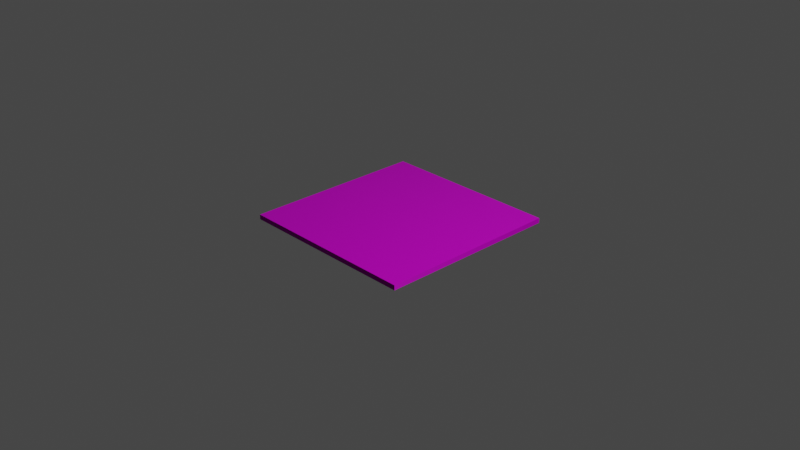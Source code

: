 # Source: FactoryCell.blend  (saved by Blender 3.0.42; exported with 4.5.12 LTS)
import bpy
from mathutils import Matrix  # noqa: F401  (used for matrix-valued properties, if any)

bpy.ops.wm.read_factory_settings(use_empty=True)
scene = bpy.context.scene
scene.name = 'Scene'

# ---- collections
col_collection = bpy.data.collections.new('Collection'); scene.collection.children.link(col_collection)

# ---- images (referenced by path relative to the original .blend; pixels are not part of the script)
import os
ASSET_DIR = os.environ.get("B2B_ASSET_DIR", "")  # directory of the original .blend (textures are referenced by path, not embedded)
HERE = os.path.dirname(os.path.abspath(__file__))  # packed textures are extracted next to this script under _unpacked/

def load_image(name, relpath, width, height, colorspace="sRGB"):
    """Load a texture the original file referenced (path relative to the .blend, or extracted next to this script)."""
    p = next((c for c in (os.path.join(HERE, relpath), os.path.join(ASSET_DIR, relpath)) if relpath and os.path.exists(c)), "")
    if p:
        img = bpy.data.images.load(p, check_existing=True)
        img.name = name
    else:  # same state as the original file: an image datablock whose file is absent (Cycles renders it pink)
        img = bpy.data.images.new(name, width, height)
        img.source = "FILE"
        img.filepath = "//" + (relpath or name)
    img.colorspace_settings.name = colorspace
    return img
img_concrete044d_1k_color_png = load_image('Concrete044D_1K_Color.png', 'Concrete044D_1K_Color.png', 1024, 1024, 'sRGB')
img_concrete039_1k_color_png = load_image('Concrete039_1K_Color.png', 'Concrete039_1K_Color.png', 1024, 1024, 'sRGB')
img_concrete044d_1k_normalgl_png = load_image('Concrete044D_1K_NormalGL.png', 'Concrete044D_1K_NormalGL.png', 1024, 1024, 'sRGB')
img_concrete039_1k_normaldx_png = load_image('Concrete039_1K_NormalDX.png', 'Concrete039_1K_NormalDX.png', 1024, 1024, 'sRGB')
img_factory_norm = load_image('Factory_Norm', 'Factory_Norm.png', 1024, 1024, 'sRGB')
img_factory_base = load_image('Factory_Base', 'Factory_Base.png', 1024, 1024, 'sRGB')

# ---- materials (node trees are filled in below, after node groups)
mat_material = bpy.data.materials.new('Material')
mat_material.alpha_threshold = 0.0
mat_material.line_color = (0.0, 0.0, 0.0, 1.0)

# ---- material node trees
mat_material.use_nodes = True; mat_material.node_tree.nodes.clear()
_N = mat_material.node_tree.nodes; _L = mat_material.node_tree.links
n0 = _N.new('ShaderNodeOutputMaterial'); n0.name = 'Material Output'; n0.location = (329, 300)
n1 = _N.new('ShaderNodeMix'); n1.name = 'Mix'; n1.location = (-338, 243)
n1.data_type = 'RGBA'
n2 = _N.new('ShaderNodeTexImage'); n2.name = 'Image Texture.002'; n2.location = (-1205, 5)
n2.image = img_concrete044d_1k_color_png
n3 = _N.new('ShaderNodeTexImage'); n3.name = 'Image Texture'; n3.location = (-1214, 303)
n3.image = img_concrete039_1k_color_png
n4 = _N.new('ShaderNodeTexCoord'); n4.name = 'Texture Coordinate'; n4.location = (-1953, 198)
n5 = _N.new('ShaderNodeTexNoise'); n5.name = 'Noise Texture'; n5.location = (-1136, 636)
n6 = _N.new('ShaderNodeNormalMap'); n6.name = 'Normal Map'; n6.location = (-280, -339)
n6.inputs[0].default_value = 8.6
n7 = _N.new('ShaderNodeMix'); n7.name = 'Mix.001'; n7.location = (-500, -360)
n7.data_type = 'RGBA'
n8 = _N.new('ShaderNodeTexImage'); n8.name = 'Image Texture.003'; n8.location = (-922, -676)
n8.image = img_concrete044d_1k_normalgl_png
n9 = _N.new('ShaderNodeTexImage'); n9.name = 'Image Texture.001'; n9.location = (-929, -384)
n9.image = img_concrete039_1k_normaldx_png
n10 = _N.new('ShaderNodeValToRGB'); n10.name = 'ColorRamp.001'; n10.location = (-861, -117)
while len(n10.color_ramp.elements) > 1: n10.color_ramp.elements.remove(n10.color_ramp.elements[-1])
n10.color_ramp.elements[0].position = 0.1045; n10.color_ramp.elements[0].color = (0.0, 0.0, 0.0, 1.0)
_e = n10.color_ramp.elements.new(0.4136); _e.color = (1.0, 1.0, 1.0, 1.0)
n11 = _N.new('ShaderNodeTexNoise'); n11.name = 'Noise Texture.001'; n11.location = (-1321, -357)
n12 = _N.new('ShaderNodeBsdfPrincipled'); n12.name = 'Principled BSDF'; n12.location = (39, 300)
n12.distribution = 'GGX'
n12.subsurface_method = 'RANDOM_WALK_SKIN'
n12.inputs[1].default_value = 0.3636
n12.inputs[2].default_value = 0.4
n12.inputs[3].default_value = 1.45
n12.inputs[13].default_value = 0.1955
n12.inputs[27].default_value = (0.0, 0.0, 0.0, 1.0)
n12.inputs[28].default_value = 1.0
n13 = _N.new('ShaderNodeMapping'); n13.name = 'Mapping'; n13.location = (-1658, -80)
n13.inputs[1].default_value = (1.0, 1.4, 0.0)
n13.inputs[3].default_value = (5.0, 5.0, 5.0)
n14 = _N.new('ShaderNodeValToRGB'); n14.name = 'ColorRamp'; n14.location = (-756, 545)
while len(n14.color_ramp.elements) > 1: n14.color_ramp.elements.remove(n14.color_ramp.elements[-1])
n14.color_ramp.elements[0].position = 0.09545; n14.color_ramp.elements[0].color = (0.0, 0.0, 0.0, 1.0)
_e = n14.color_ramp.elements.new(0.5364); _e.color = (1.0, 1.0, 1.0, 1.0)
n15 = _N.new('ShaderNodeTexImage'); n15.name = 'Image Texture.005'; n15.location = (430, -372)
n15.image = img_factory_norm
n16 = _N.new('ShaderNodeTexImage'); n16.name = 'Image Texture.004'; n16.location = (431, -79)
n16.image = img_factory_base
_L.new(n12.outputs[0], n0.inputs[0])
_L.new(n6.outputs[0], n12.inputs[5])
_L.new(n1.outputs[2], n12.inputs[0])
_L.new(n2.outputs[0], n1.inputs[7])
_L.new(n3.outputs[0], n1.inputs[6])
_L.new(n14.outputs[0], n1.inputs[0])
_L.new(n5.outputs[0], n14.inputs[0])
_L.new(n4.outputs[2], n13.inputs[0])
_L.new(n13.outputs[0], n3.inputs[0])
_L.new(n13.outputs[0], n2.inputs[0])
_L.new(n11.outputs[0], n10.inputs[0])
_L.new(n9.outputs[0], n7.inputs[6])
_L.new(n7.outputs[2], n6.inputs[1])
_L.new(n8.outputs[0], n7.inputs[7])
_L.new(n10.outputs[0], n7.inputs[0])
_L.new(n13.outputs[0], n5.inputs[0])
_L.new(n13.outputs[0], n11.inputs[0])
n0.is_active_output = True

# ---- world
world_world = bpy.data.worlds.new('World'); scene.world = world_world
world_world.use_nodes = True; world_world.node_tree.nodes.clear()
_N = world_world.node_tree.nodes; _L = world_world.node_tree.links
n0 = _N.new('ShaderNodeOutputWorld'); n0.name = 'World Output'; n0.location = (300, 300)
n1 = _N.new('ShaderNodeBackground'); n1.name = 'Background'; n1.location = (10, 300)
n1.inputs[0].default_value = (0.05088, 0.05088, 0.05088, 1.0)
_L.new(n1.outputs[0], n0.inputs[0])
n0.is_active_output = True
world_world.color = (0.05088, 0.05088, 0.05088)
world_world.use_sun_shadow = False
world_world.sun_shadow_jitter_overblur = 0.0

# ---- cameras
cam_camera = bpy.data.cameras.new('Camera')
cam_camera.clip_end = 100.0
cam_camera.ortho_scale = 7.314

# ---- lights
light_light = bpy.data.lights.new('Light', 'POINT')
light_light.transmission_factor = 0.0
light_light.energy = 1000.0
light_light.shadow_soft_size = 0.1
light_light.shadow_maximum_resolution = 0.006
light_light.use_absolute_resolution = True

# ---- meshes
me_cube = bpy.data.meshes.new('Cube')
me_cube.from_pydata([(1.0, 1.0, 1.0), (1.0, 1.0, -1.0), (1.0, -1.0, 1.0), (1.0, -1.0, -1.0), (-1.0, 1.0, 1.0), (-1.0, 1.0, -1.0), (-1.0, -1.0, 1.0), (-1.0, -1.0, -1.0)], [], [(0, 4, 6, 2), (3, 2, 6, 7), (7, 6, 4, 5), (5, 1, 3, 7), (1, 0, 2, 3), (5, 4, 0, 1)])
_uv = me_cube.uv_layers.new(name='UVMap')
_uv.uv.foreach_set('vector', [0.6667, 0.0, 1.0, 0.0, 1.0, 0.3333, 0.6667, 0.3333, 0.3333, 0.0, 0.3333, 0.3333, 0.0, 0.3333, 0.0, 0.0, 0.3333, 0.3333, 0.3333, 0.6667, 0.0, 0.6667, 0.0, 0.3333, 0.3333, 0.0, 0.6667, 0.0, 0.6667, 0.3333, 0.3333, 0.3333, 0.6667, 0.3333, 0.6667, 0.6667, 0.3333, 0.6667, 0.3333, 0.3333, 0.3333, 0.6667, 0.3333, 1.0, 0.0, 1.0, 0.0, 0.6667])
me_cube.materials.append(mat_material)
me_cube.use_remesh_preserve_volume = False
me_cube.use_remesh_preserve_attributes = False
me_cube.use_mirror_vertex_groups = False
me_cube.update()

# ---- objects
ob_cell = bpy.data.objects.new('Cell', me_cube)
ob_light = bpy.data.objects.new('Light', light_light)
ob_camera = bpy.data.objects.new('Camera', cam_camera)

# ---- transforms, parenting, visibility, modifiers, constraints
ob_cell.location = (0.0, 0.0, 0.0)
ob_cell.scale = (1.0, 1.0, -0.02676)
ob_cell.lock_rotations_4d = False
ob_cell.empty_display_type = 'ARROWS'
ob_cell.lineart.crease_threshold = 0.0
ob_light.location = (4.076, 1.005, 5.904)
ob_light.rotation_euler = (0.6503, 0.05522, 1.866)
ob_light.lock_rotations_4d = False
ob_light.empty_display_type = 'ARROWS'
ob_light.color = (0.0, 0.0, 0.0, 0.0)
ob_light.lineart.crease_threshold = 0.0
ob_camera.location = (7.359, -6.926, 4.958)
ob_camera.rotation_euler = (1.109, 0.0, 0.8149)
ob_camera.lock_rotations_4d = False
ob_camera.empty_display_type = 'ARROWS'
ob_camera.color = (0.0, 0.0, 0.0, 0.0)
ob_camera.display_type = 'WIRE'
ob_camera.lineart.crease_threshold = 0.0

# ---- collection membership
col_collection.objects.link(ob_cell)
col_collection.objects.link(ob_light)
col_collection.objects.link(ob_camera)

# ---- scene / render settings (as saved in the file)
scene.camera = ob_camera
scene.frame_start = 1; scene.frame_end = 250; scene.frame_set(1)
scene.render.engine = 'CYCLES'
scene.cycles.sampling_pattern = 'TABULATED_SOBOL'
scene.cycles.use_light_tree = False
scene.cycles.bake_type = 'DIFFUSE'
scene.view_settings.view_transform = 'Filmic'
bpy.context.view_layer.update()
